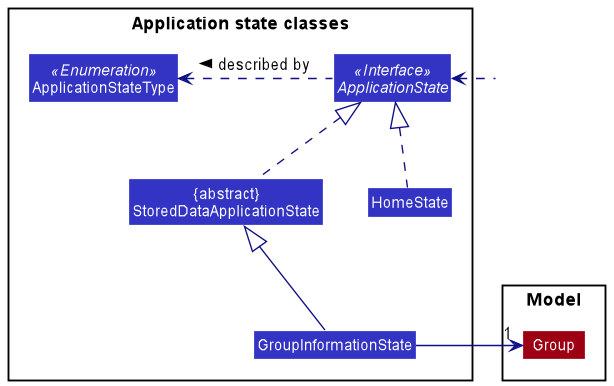

The diagram above was rendered by PlantUML. Its source (embedded in the PNG):
@startuml
!include style.puml
skinparam arrowThickness 1.1
skinparam arrowColor LOGIC_COLOR_T4
skinparam classBackgroundColor LOGIC_COLOR

package "Application state classes" as ApplicationStateClasses {

Interface ApplicationState <<Interface>>
Class ApplicationStateType <<Enumeration>>
Class HomeState
Class "{abstract}\nStoredDataApplicationState" as StoredDataApplicationState
Class GroupInformationState
}

package Model {

Class Group MODEL_COLOR
}

Class HiddenOutside #FFFFFF
HiddenOutside .left.> ApplicationState

ApplicationState .left.> ApplicationStateType : described by >

HomeState .up.|> ApplicationState
StoredDataApplicationState .up.|> ApplicationState
GroupInformationState -up-|> StoredDataApplicationState
GroupInformationState -right-> "1" Group
@enduml